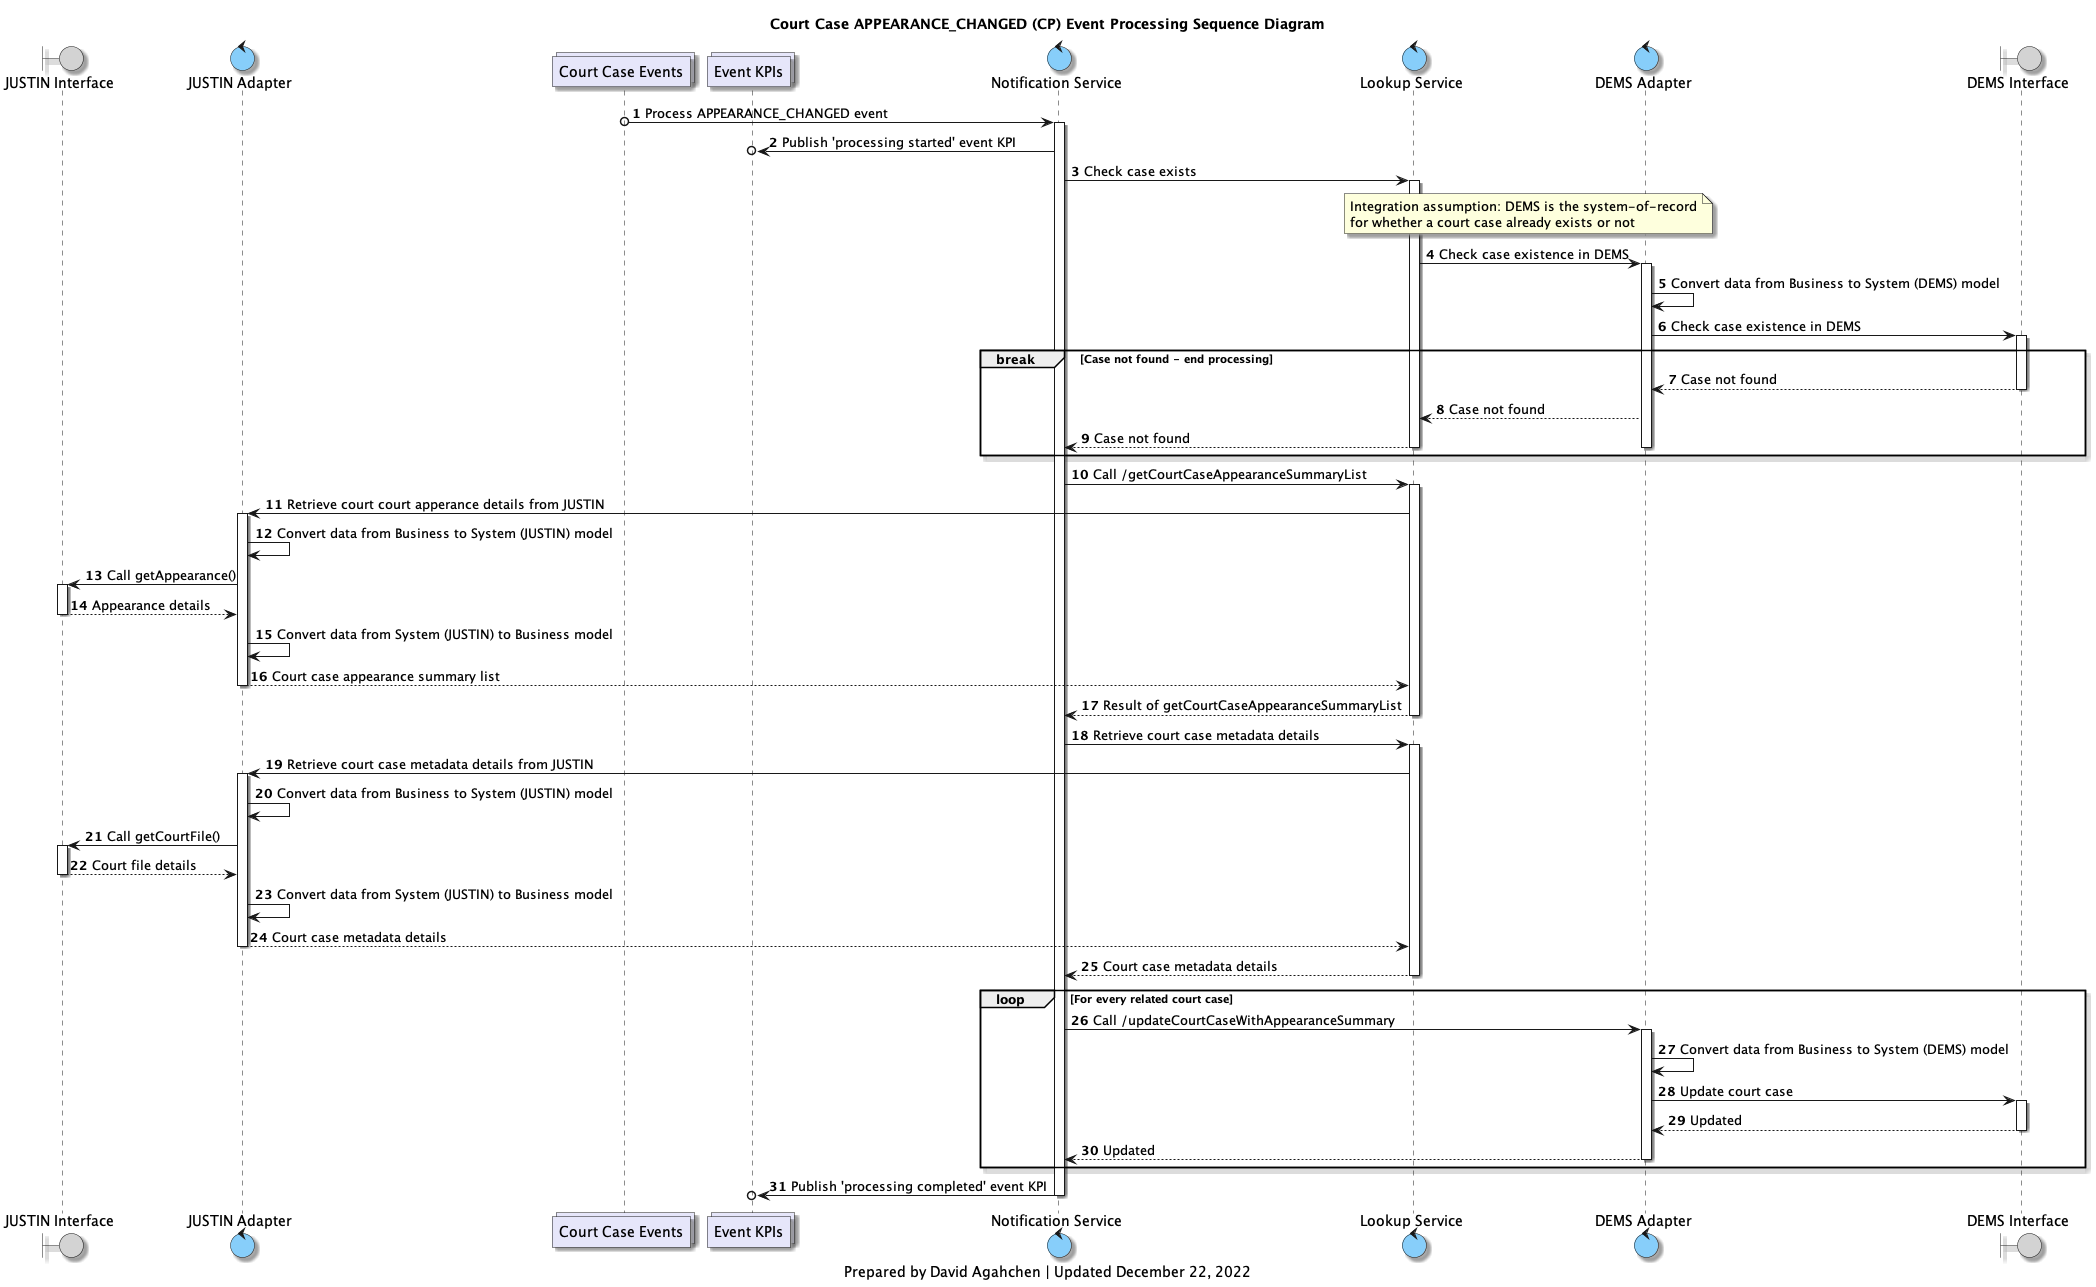

The diagram above was rendered by PlantUML. Its source (embedded in the PNG):
@startuml
'hide footbox

skinparam Shadowing true
skinparam CollectionsBackgroundColor Lavender
skinparam ControlBackgroundColor LightSkyBlue
skinparam BoundaryBackgroundColor LightGrey

/' 
Available colours
https://plantuml-documentation.readthedocs.io/en/latest/formatting/color-names.html
'/

boundary j_interface as "JUSTIN Interface"
control j_adapter as "JUSTIN Adapter"
collections court_case_topic as "Court Case Events"
collections kpis_topic as "Event KPIs"
control notification_service as "Notification Service"
control lookup_service as "Lookup Service"
control d_adapter as "DEMS Adapter"
boundary d_interface as "DEMS Interface"

title
Court Case APPEARANCE_CHANGED (CP) Event Processing Sequence Diagram
end title

autonumber

court_case_topic o-> notification_service: Process APPEARANCE_CHANGED event
activate notification_service

notification_service ->o kpis_topic: Publish 'processing started' event KPI

notification_service -> lookup_service: Check case exists
activate lookup_service
note over lookup_service, d_adapter
Integration assumption: DEMS is the system-of-record
for whether a court case already exists or not
end note
lookup_service -> d_adapter: Check case existence in DEMS
activate d_adapter
d_adapter -> d_adapter: Convert data from Business to System (DEMS) model
d_adapter -> d_interface: Check case existence in DEMS
activate d_interface

break Case not found - end processing
d_interface --> d_adapter: Case not found
deactivate d_interface
d_adapter --> lookup_service: Case not found
lookup_service --> notification_service: Case not found
deactivate lookup_service
deactivate d_adapter
end break

notification_service -> lookup_service: Call /getCourtCaseAppearanceSummaryList
activate lookup_service
lookup_service -> j_adapter: Retrieve court court apperance details from JUSTIN

activate j_adapter
j_adapter -> j_adapter: Convert data from Business to System (JUSTIN) model
j_adapter -> j_interface: Call getAppearance()
activate j_interface
j_interface --> j_adapter: Appearance details
deactivate j_interface
j_adapter -> j_adapter: Convert data from System (JUSTIN) to Business model
j_adapter --> lookup_service: Court case appearance summary list
deactivate j_adapter

lookup_service --> notification_service: Result of getCourtCaseAppearanceSummaryList
deactivate lookup_service

notification_service -> lookup_service: Retrieve court case metadata details
activate lookup_service
lookup_service -> j_adapter: Retrieve court case metadata details from JUSTIN

activate j_adapter
j_adapter -> j_adapter: Convert data from Business to System (JUSTIN) model
j_adapter -> j_interface: Call getCourtFile()
activate j_interface
j_interface --> j_adapter: Court file details
deactivate j_interface
j_adapter -> j_adapter: Convert data from System (JUSTIN) to Business model
j_adapter --> lookup_service: Court case metadata details
deactivate j_adapter

lookup_service --> notification_service: Court case metadata details
deactivate lookup_service

loop For every related court case
    notification_service -> d_adapter: Call /updateCourtCaseWithAppearanceSummary
    activate d_adapter

    d_adapter -> d_adapter: Convert data from Business to System (DEMS) model

    d_adapter -> d_interface: Update court case
    activate d_interface

    d_interface --> d_adapter: Updated
    deactivate d_interface

    d_adapter --> notification_service: Updated
    deactivate d_adapter

end

notification_service ->o kpis_topic: Publish 'processing completed' event KPI

deactivate notification_service

caption
Prepared by David Agahchen | Updated December 22, 2022
end caption
@enduml